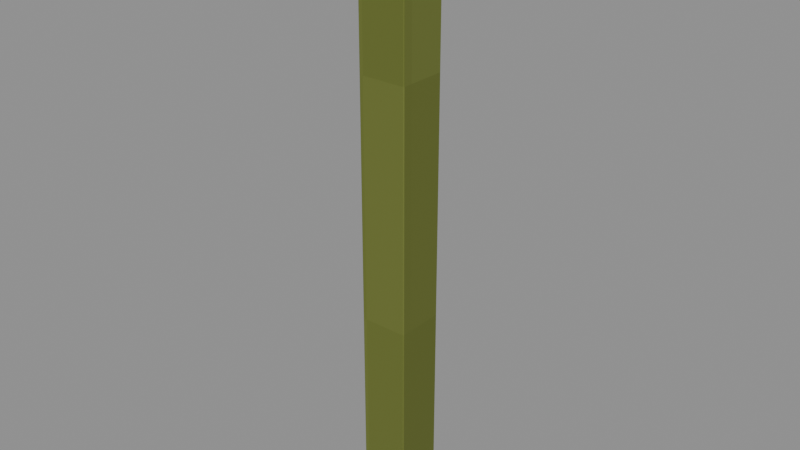 # Source: Fern-stem.blend  (saved by Blender 4.3.34; exported with 4.5.12 LTS)
import bpy
from mathutils import Matrix  # noqa: F401  (used for matrix-valued properties, if any)

bpy.ops.wm.read_factory_settings(use_empty=True)
scene = bpy.context.scene
scene.name = 'Isolated part'

# ---- collections
col_part_fern_stem = bpy.data.collections.new('Part.Fern-stem'); scene.collection.children.link(col_part_fern_stem)

# ---- images (referenced by path relative to the original .blend; pixels are not part of the script)
import os
ASSET_DIR = os.environ.get("B2B_ASSET_DIR", "")  # directory of the original .blend (textures are referenced by path, not embedded)
HERE = os.path.dirname(os.path.abspath(__file__))  # packed textures are extracted next to this script under _unpacked/

def load_image(name, relpath, width, height, colorspace="sRGB"):
    """Load a texture the original file referenced (path relative to the .blend, or extracted next to this script)."""
    p = next((c for c in (os.path.join(HERE, relpath), os.path.join(ASSET_DIR, relpath)) if relpath and os.path.exists(c)), "")
    if p:
        img = bpy.data.images.load(p, check_existing=True)
        img.name = name
    else:  # same state as the original file: an image datablock whose file is absent (Cycles renders it pink)
        img = bpy.data.images.new(name, width, height)
        img.source = "FILE"
        img.filepath = "//" + (relpath or name)
    img.colorspace_settings.name = colorspace
    return img
img_minecraft___vine = load_image('Minecraft • Vine', '_unpacked/Vine.563da048.png', 64, 64, 'sRGB')

# ---- materials (node trees are filled in below, after node groups)
mat_minecraft___vine = bpy.data.materials.new('Minecraft / Vine')
mat_minecraft___vine.diffuse_color = (0.4353, 0.4706, 0.2039, 1.0)

# ---- material node trees
mat_minecraft___vine.use_nodes = True; mat_minecraft___vine.node_tree.nodes.clear()
_N = mat_minecraft___vine.node_tree.nodes; _L = mat_minecraft___vine.node_tree.links
n0 = _N.new('ShaderNodeBsdfPrincipled'); n0.name = 'Principled BSDF'; n0.location = (10, 300)
n0.inputs[2].default_value = 0.85
n1 = _N.new('ShaderNodeOutputMaterial'); n1.name = 'Material Output'; n1.location = (300, 300)
n2 = _N.new('ShaderNodeTexImage'); n2.name = 'Image Texture'; n2.location = (-580, 280)
n2.image = img_minecraft___vine
n2.interpolation = 'Closest'
_L.new(n0.outputs[0], n1.inputs[0])
_L.new(n2.outputs[0], n0.inputs[0])
n1.is_active_output = True

# ---- meshes
me_shelf_fern___east___shoots_001 = bpy.data.meshes.new('Shelf fern • east / Shoots.001')
me_shelf_fern___east___shoots_001.from_pydata([(-0.008, -0.008, 0.0), (0.008, -0.008, 0.0), (0.008, 0.008, 0.0), (-0.008, 0.008, 0.0), (-0.008, -0.008, 0.1878), (0.008, -0.008, 0.1878), (0.008, 0.008, 0.1878), (-0.008, 0.008, 0.1878)], [], [(0, 3, 2, 1), (4, 5, 6, 7), (0, 1, 5, 4), (1, 2, 6, 5), (2, 3, 7, 6), (3, 0, 4, 7)])
_uv = me_shelf_fern___east___shoots_001.uv_layers.new(name='UV0.Surface')
_uv.uv.foreach_set('vector', [-0.4884, 1.013, -0.4884, 1.026, -0.4756, 1.026, -0.4756, 1.013, -0.4884, 1.013, -0.4756, 1.013, -0.4756, 1.026, -0.4884, 1.026, 2.512, -1.095, 2.512, -1.082, 2.663, -1.082, 2.663, -1.095, 2.512, 1.013, 2.512, 1.026, 2.663, 1.026, 2.663, 1.013, 2.512, -1.082, 2.512, -1.095, 2.663, -1.095, 2.663, -1.082, 2.512, 1.026, 2.512, 1.013, 2.663, 1.013, 2.663, 1.026])
_uv.active_render = True
_uv = me_shelf_fern___east___shoots_001.uv_layers.new(name='UV1.Paint')
_uv.uv.foreach_set('vector', [0.04986, 0.9966, 0.05325, 0.9966, 0.05325, 1.0, 0.04986, 1.0, 0.0748, 1.0, 0.0748, 0.9966, 0.07818, 0.9966, 0.07818, 1.0, 0.02959, 0.4207, 0.0262, 0.4207, 0.0262, 0.3809, 0.02959, 0.3809, 0.05452, 0.4207, 0.05113, 0.4207, 0.05113, 0.3809, 0.05452, 0.3809, 0.07945, 0.4207, 0.07607, 0.4207, 0.07607, 0.3809, 0.07945, 0.3809, 0.1044, 0.4207, 0.101, 0.4207, 0.101, 0.3809, 0.1044, 0.3809])
me_shelf_fern___east___shoots_001.materials.append(mat_minecraft___vine)
me_shelf_fern___east___shoots_001.update()

# ---- objects
ob_fern_stem = bpy.data.objects.new('Fern-stem', me_shelf_fern___east___shoots_001)

# ---- transforms, parenting, visibility, modifiers, constraints
ob_fern_stem.location = (0.0, 0.0, 0.0)
_m = ob_fern_stem.modifiers.new('Hand-finished edges', 'BEVEL')
_m.width = 0.0004
_m.width_pct = 0.0004
_m.harden_normals = True

# ---- collection membership
col_part_fern_stem.objects.link(ob_fern_stem)

# ---- scene / render settings (as saved in the file)
scene.frame_start = 1; scene.frame_end = 250; scene.frame_set(1)
scene.render.engine = 'BLENDER_EEVEE_NEXT'
scene.render.image_settings.exr_codec = 'NONE'
scene.render.simplify_subdivision_render = 0
scene.render.simplify_child_particles_render = 0.0
scene.eevee.use_volume_custom_range = False
scene.eevee.use_fast_gi = False
scene.eevee.use_shadows = False
scene.view_settings.white_balance_temperature = 0.0
scene.view_settings.white_balance_tint = 0.0
scene.view_settings.white_balance_whitepoint = (2.97, 0.5193, -0.0414)
bpy.context.view_layer.update()

# ---- added for rendering (the .blend has no active camera and no usable light): camera, sun + grey world if the file has none
cam_auto = bpy.data.cameras.new('AutoCamera')
cam_auto.lens = 50.0
cam_auto.sensor_width = 36.0
cam_auto.clip_end = 1000.0
ob_auto_camera = bpy.data.objects.new('AutoCamera', cam_auto)
scene.collection.objects.link(ob_auto_camera)
ob_auto_camera.location = (0.185045, -0.222054, 0.241955)
ob_auto_camera.rotation_euler = (1.09748, -7.21219e-08, 0.694738)
scene.camera = ob_auto_camera
light_auto_sun = bpy.data.lights.new('AutoSun', 'SUN')
light_auto_sun.energy = 3.0
light_auto_sun.angle = 0.0523599
ob_auto_sun = bpy.data.objects.new('AutoSun', light_auto_sun)
scene.collection.objects.link(ob_auto_sun)
ob_auto_sun.rotation_euler = (0.872665, 0.174533, 0.523599)
if scene.world is None:
    world_auto = bpy.data.worlds.new('AutoWorld')
    world_auto.color = (0.3, 0.3, 0.3)
    scene.world = world_auto
bpy.context.view_layer.update()
